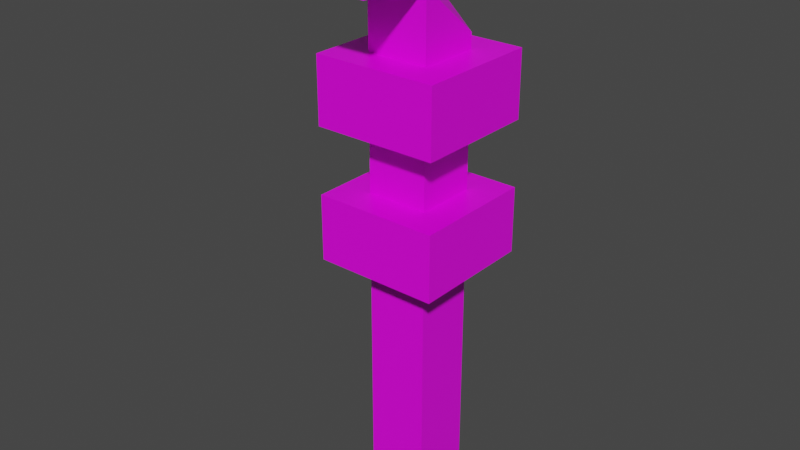 # Source: Platform_0_Broken.blend  (saved by Blender 3.3.6; exported with 4.5.12 LTS)
import bpy
from mathutils import Matrix  # noqa: F401  (used for matrix-valued properties, if any)

bpy.ops.wm.read_factory_settings(use_empty=True)
scene = bpy.context.scene
scene.name = 'Scene'

# ---- collections
col_collection = bpy.data.collections.new('Collection'); scene.collection.children.link(col_collection)

# ---- images (referenced by path relative to the original .blend; pixels are not part of the script)
import os
ASSET_DIR = os.environ.get("B2B_ASSET_DIR", "")  # directory of the original .blend (textures are referenced by path, not embedded)
HERE = os.path.dirname(os.path.abspath(__file__))  # packed textures are extracted next to this script under _unpacked/

def load_image(name, relpath, width, height, colorspace="sRGB"):
    """Load a texture the original file referenced (path relative to the .blend, or extracted next to this script)."""
    p = next((c for c in (os.path.join(HERE, relpath), os.path.join(ASSET_DIR, relpath)) if relpath and os.path.exists(c)), "")
    if p:
        img = bpy.data.images.load(p, check_existing=True)
        img.name = name
    else:  # same state as the original file: an image datablock whose file is absent (Cycles renders it pink)
        img = bpy.data.images.new(name, width, height)
        img.source = "FILE"
        img.filepath = "//" + (relpath or name)
    img.colorspace_settings.name = colorspace
    return img
img_platform_0_alt_png = load_image('Platform_0_Alt.png', 'Platform_0_Alt.png', 1024, 1024, 'sRGB')

# ---- materials (node trees are filled in below, after node groups)
mat_material = bpy.data.materials.new('Material')
mat_material.alpha_threshold = 0.0
mat_material.use_transparent_shadow = False
mat_material.line_color = (0.0, 0.0, 0.0, 1.0)

# ---- material node trees
mat_material.use_nodes = True; mat_material.node_tree.nodes.clear()
_N = mat_material.node_tree.nodes; _L = mat_material.node_tree.links
n0 = _N.new('ShaderNodeOutputMaterial'); n0.name = 'Material Output'; n0.location = (300, 300)
n1 = _N.new('ShaderNodeBsdfPrincipled'); n1.name = 'Principled BSDF'; n1.location = (10, 300)
n1.distribution = 'GGX'
n1.subsurface_method = 'RANDOM_WALK_SKIN'
n1.inputs[2].default_value = 0.4
n1.inputs[3].default_value = 1.45
n1.inputs[27].default_value = (0.0, 0.0, 0.0, 1.0)
n1.inputs[28].default_value = 1.0
n2 = _N.new('ShaderNodeTexImage'); n2.name = 'Image Texture'; n2.location = (-406, 118)
n2.image = img_platform_0_alt_png
_L.new(n1.outputs[0], n0.inputs[0])
_L.new(n2.outputs[0], n1.inputs[0])
n0.is_active_output = True

# ---- world
world_world = bpy.data.worlds.new('World'); scene.world = world_world
world_world.use_nodes = True; world_world.node_tree.nodes.clear()
_N = world_world.node_tree.nodes; _L = world_world.node_tree.links
n0 = _N.new('ShaderNodeOutputWorld'); n0.name = 'World Output'; n0.location = (300, 300)
n1 = _N.new('ShaderNodeBackground'); n1.name = 'Background'; n1.location = (10, 300)
n1.inputs[0].default_value = (0.05088, 0.05088, 0.05088, 1.0)
_L.new(n1.outputs[0], n0.inputs[0])
n0.is_active_output = True
world_world.color = (0.05088, 0.05088, 0.05088)
world_world.use_sun_shadow = False
world_world.sun_shadow_jitter_overblur = 0.0

# ---- meshes
me_cube = bpy.data.meshes.new('Cube')
me_cube.from_pydata([(0.6087, 0.6087, 5.692), (0.6087, 0.6087, -3.656), (0.6087, -0.6087, 6.692), (0.6087, -0.6087, -3.656), (-0.6087, 0.6087, 6.692), (-0.6087, 0.6087, -3.656), (-0.6087, -0.6087, 6.692), (-0.6087, -0.6087, -3.656), (-2.08, -2.08, 6.799), (-2.08, 2.08, 6.799), (-2.08, -2.08, 7.645), (-2.08, 2.08, 7.645), (0.6087, 0.6087, 5.399), (0.6087, 0.6087, 4.105), (0.6087, 0.6087, 2.812), (0.6087, 0.6087, 1.518), (0.6087, 0.6087, 0.2245), (0.6087, 0.6087, -1.069), (0.6087, 0.6087, -2.363), (-0.6087, -0.6087, -2.363), (-0.6087, -0.6087, -1.069), (-0.6087, -0.6087, 0.2245), (-0.6087, -0.6087, 1.518), (-0.6087, -0.6087, 2.812), (-0.6087, -0.6087, 4.105), (-0.6087, -0.6087, 5.399), (0.6087, -0.6087, 5.399), (0.6087, -0.6087, 4.105), (0.6087, -0.6087, 2.812), (0.6087, -0.6087, 1.518), (0.6087, -0.6087, 0.2245), (0.6087, -0.6087, -1.069), (0.6087, -0.6087, -2.363), (-0.6087, 0.6087, 5.399), (-0.6087, 0.6087, 4.105), (-0.6087, 0.6087, 2.812), (-0.6087, 0.6087, 1.518), (-0.6087, 0.6087, 0.2245), (-0.6087, 0.6087, -1.069), (-0.6087, 0.6087, -2.363), (1.217, 1.217, 5.399), (1.217, 1.217, 4.105), (1.217, 1.217, 2.812), (1.217, 1.217, 1.518), (-1.217, -1.217, 1.518), (-1.217, -1.217, 2.812), (-1.217, -1.217, 4.105), (-1.217, -1.217, 5.399), (1.217, -1.217, 5.399), (1.217, -1.217, 4.105), (1.217, -1.217, 2.812), (1.217, -1.217, 1.518), (-1.217, 1.217, 5.399), (-1.217, 1.217, 4.105), (-1.217, 1.217, 2.812), (-1.217, 1.217, 1.518), (-0.2423, 1.217, 4.105), (-0.4923, 0.6087, 0.2245), (0.548, -0.6087, 0.2245), (0.621, -2.08, 6.799), (0.7385, -1.217, 2.812), (-0.2423, 1.217, 5.399), (-0.4923, 0.6087, 1.518), (0.1119, 2.08, 7.645), (0.548, -0.6087, 1.518), (0.548, -0.6087, -3.656), (0.7385, -1.217, 4.105), (-0.4923, 0.6087, 2.812), (0.548, -0.6087, 2.812), (0.7385, -1.217, 5.399), (-0.4923, 0.6087, 4.105), (-0.2423, 1.217, 1.518), (-0.4923, 0.6087, -2.363), (0.621, -2.08, 7.645), (0.548, -0.6087, 4.105), (0.548, -0.6087, -2.363), (0.1119, 2.08, 6.799), (-0.4923, 0.6087, 6.692), (-0.4923, 0.6087, 5.399), (-0.2423, 1.217, 2.812), (-0.4923, 0.6087, -1.069), (0.548, -0.6087, 5.399), (0.548, -0.6087, -1.069), (0.7385, -1.217, 1.518), (-0.4923, 0.6087, -3.656), (0.7908, -0.8341, 4.105), (-0.5671, 0.4267, 7.645), (0.7908, -0.8341, 7.645), (0.7908, -0.8341, 1.518), (0.7908, -0.8341, 5.399), (0.7908, -0.8341, 2.812), (0.1434, -0.233, 7.645)], [], [(26, 2, 81), (25, 6, 4, 33), (5, 39, 72, 84), (12, 0, 2, 26), (33, 4, 77, 78), (9, 8, 10, 11), (6, 2, 59, 8), (4, 6, 8, 9), (8, 59, 73, 10), (39, 38, 80, 72), (38, 37, 57, 80), (37, 36, 62, 57), (24, 74, 85, 66, 46), (35, 34, 70, 67), (14, 28, 50, 42), (1, 18, 32, 3), (18, 17, 31, 32), (17, 16, 30, 31), (16, 15, 29, 30), (23, 35, 54, 45), (14, 13, 27, 28), (15, 62, 71, 43), (7, 19, 39, 5), (19, 20, 38, 39), (20, 21, 37, 38), (21, 22, 36, 37), (28, 68, 90, 60, 50), (23, 24, 34, 35), (29, 15, 43, 51), (3, 32, 75, 65), (32, 31, 82, 75), (31, 30, 58, 82), (30, 29, 64, 58), (36, 22, 44, 55), (28, 27, 74, 68), (22, 64, 88, 83, 44), (55, 54, 79, 71), (53, 52, 61, 56), (43, 42, 50, 51), (41, 40, 48, 49), (44, 45, 54, 55), (46, 47, 52, 53), (51, 50, 60, 83), (49, 48, 69, 66), (35, 67, 79, 54), (34, 24, 46, 53), (27, 13, 41, 49), (26, 81, 89, 69, 48), (13, 70, 56, 41), (25, 33, 52, 47), (12, 26, 48, 40), (33, 78, 61, 52), (66, 85, 74, 27, 49), (75, 82, 20, 19), (71, 79, 42, 43), (83, 60, 45, 44), (56, 70, 34, 53), (73, 87, 91, 10), (57, 62, 15, 16), (65, 75, 19, 7), (83, 88, 64, 29, 51), (69, 89, 81, 25, 47), (84, 72, 18, 1), (80, 57, 16, 17), (68, 74, 24, 23), (59, 2, 87, 73), (72, 80, 17, 18), (71, 62, 36, 55), (61, 78, 12, 40), (81, 2, 6, 25), (76, 77, 4, 9), (60, 90, 68, 23, 45), (58, 64, 22, 21), (79, 67, 14, 42), (63, 76, 9, 11), (67, 70, 13, 14), (82, 58, 21, 20), (56, 61, 40, 41), (66, 69, 47, 46), (78, 77, 0, 12), (77, 76, 63, 86), (86, 91, 6, 4), (10, 91, 86, 63, 11), (91, 87, 2, 6), (0, 77, 4, 6, 2)])
_uv = me_cube.uv_layers.new(name='UVMap')
_uv.uv.foreach_set('vector', [0.4972, 0.8387, 0.4972, 0.5122, 0.4972, 0.8387, 0.4972, 0.8387, 0.4972, 0.5122, 0.7359, 0.5122, 0.7359, 0.8387, 0.7359, 0.8406, 0.7359, 0.5141, 0.7359, 0.5141, 0.7359, 0.8406, 0.7359, 0.8387, 0.7359, 0.5122, 0.4972, 0.5122, 0.4972, 0.8387, 0.7359, 0.8387, 0.7359, 0.5122, 0.7359, 0.5122, 0.7359, 0.8387, 0.4927, 0.8508, 1.0, 0.8508, 1.0, 0.9984, 0.4924, 0.9984, 0.3183, 0.666, 0.3183, 0.666, 0.3183, 0.666, 0.3183, 0.666, 0.3183, 0.666, 0.3183, 0.666, 0.3183, 0.666, 0.3183, 0.666, 1.0, 0.9984, 0.6703, 0.9984, 0.6703, 0.8506, 1.0, 0.8506, 0.7359, 0.5141, 0.7359, 0.8396, 0.7359, 0.8088, 0.7359, 0.5141, 0.7359, 0.8396, 0.7359, 0.8404, 0.7359, 0.8404, 0.7359, 0.8088, 0.7359, 0.8404, 0.7359, 0.5139, 0.7359, 0.5139, 0.7359, 0.8404, 0.4297, 0.5763, 0.4297, 0.5763, 0.4297, 0.5763, 0.4297, 0.5763, 0.4297, 0.5763, 0.7359, 0.8441, 0.7359, 0.5176, 0.7359, 0.5176, 0.7359, 0.8441, 0.4297, 0.5763, 0.4297, 0.5763, 0.4297, 0.5763, 0.4297, 0.5763, 0.7359, 0.8406, 0.7359, 0.5141, 0.4972, 0.5141, 0.4972, 0.8406, 0.7359, 0.5141, 0.7359, 0.8443, 0.4972, 0.8443, 0.4972, 0.5141, 0.7359, 0.5176, 0.7359, 0.8404, 0.4972, 0.8404, 0.4972, 0.5176, 0.7359, 0.8404, 0.7359, 0.5139, 0.4972, 0.5139, 0.4972, 0.8404, 0.4297, 0.5763, 0.4297, 0.5763, 0.4297, 0.5763, 0.4297, 0.5763, 0.7359, 0.8441, 0.7359, 0.5176, 0.4972, 0.5176, 0.4972, 0.8441, 0.4297, 0.5763, 0.4297, 0.5763, 0.4297, 0.5763, 0.4297, 0.5763, 0.4972, 0.8406, 0.4972, 0.5141, 0.7359, 0.5141, 0.7359, 0.8406, 0.4972, 0.5141, 0.4972, 0.8396, 0.7359, 0.8396, 0.7359, 0.5141, 0.4972, 0.5059, 0.4972, 0.8404, 0.7359, 0.8404, 0.7359, 0.5059, 0.4972, 0.8404, 0.4972, 0.5139, 0.7359, 0.5139, 0.7359, 0.8404, 0.4297, 0.5763, 0.4297, 0.5763, 0.4297, 0.5763, 0.4297, 0.5763, 0.4297, 0.5763, 0.4972, 0.8441, 0.4972, 0.5176, 0.7359, 0.5176, 0.7359, 0.8441, 0.4297, 0.5763, 0.4297, 0.5763, 0.4297, 0.5763, 0.4297, 0.5763, 0.4972, 0.8406, 0.4972, 0.5141, 0.4972, 0.5141, 0.4972, 0.8406, 0.4972, 0.5141, 0.4972, 0.5176, 0.4972, 0.5337, 0.4972, 0.5141, 0.4972, 0.5176, 0.4972, 0.8404, 0.4972, 0.8404, 0.4972, 0.5337, 0.4972, 0.8404, 0.4972, 0.5139, 0.4972, 0.5139, 0.4972, 0.8404, 0.4297, 0.5763, 0.4297, 0.5763, 0.4297, 0.5763, 0.4297, 0.5763, 0.4972, 0.8441, 0.4972, 0.5176, 0.4972, 0.5176, 0.4972, 0.8441, 0.4297, 0.5763, 0.4297, 0.5763, 0.4297, 0.5763, 0.4297, 0.5763, 0.4297, 0.5763, 0.5039, 0.8227, 0.4541, 0.8227, 0.4541, 0.7851, 0.5039, 0.7851, 0.09973, 0.8926, 0.004396, 0.8926, 0.004396, 0.8117, 0.09973, 0.8117, 0.5039, 0.7289, 0.4541, 0.7289, 0.4541, 0.6351, 0.5039, 0.6351, 0.09957, 0.8926, 0.004232, 0.8926, 0.004232, 0.6905, 0.09957, 0.6905, 0.5538, 0.7289, 0.5039, 0.7289, 0.5039, 0.6351, 0.5538, 0.6351, 0.1005, 0.8926, 0.005152, 0.8926, 0.005152, 0.6905, 0.1005, 0.6905, 0.6036, 0.7289, 0.5538, 0.7289, 0.5538, 0.7104, 0.6036, 0.7104, 0.09914, 0.8926, 0.003805, 0.8926, 0.003805, 0.8529, 0.09914, 0.8529, 0.4297, 0.5763, 0.4297, 0.5763, 0.4297, 0.5763, 0.4297, 0.5763, 0.4297, 0.5763, 0.4297, 0.5763, 0.4297, 0.5763, 0.4297, 0.5763, 0.4297, 0.5763, 0.4297, 0.5763, 0.4297, 0.5763, 0.4297, 0.5763, 0.3516, 0.6155, 0.3516, 0.6155, 0.3516, 0.6155, 0.3516, 0.6155, 0.3516, 0.6155, 0.4297, 0.5763, 0.4297, 0.5763, 0.4297, 0.5763, 0.4297, 0.5763, 0.3516, 0.6155, 0.3516, 0.6155, 0.3516, 0.6155, 0.3516, 0.6155, 0.3516, 0.6155, 0.3516, 0.6155, 0.3516, 0.6155, 0.3516, 0.6155, 0.3516, 0.6155, 0.3516, 0.6155, 0.3516, 0.6155, 0.3516, 0.6155, 0.4297, 0.5763, 0.4297, 0.5763, 0.4297, 0.5763, 0.4297, 0.5763, 0.4297, 0.5763, 0.4972, 0.5141, 0.4972, 0.5337, 0.4972, 0.8396, 0.4972, 0.5141, 0.5039, 0.7851, 0.4541, 0.7851, 0.4541, 0.7289, 0.5039, 0.7289, 0.6036, 0.7104, 0.5538, 0.7104, 0.5538, 0.6351, 0.6036, 0.6351, 0.4297, 0.5763, 0.4297, 0.5763, 0.4297, 0.5763, 0.4297, 0.5763, 0.1724, 0.9975, 0.1525, 0.851, 0.2291, 0.7802, 0.4915, 0.9973, 0.7359, 0.8404, 0.7359, 0.5139, 0.7359, 0.5139, 0.7359, 0.8404, 0.4972, 0.8406, 0.4972, 0.5141, 0.4972, 0.5141, 0.4972, 0.8406, 0.4297, 0.5763, 0.4297, 0.5763, 0.4297, 0.5763, 0.4297, 0.5763, 0.4297, 0.5763, 0.3516, 0.6155, 0.3516, 0.6155, 0.3516, 0.6155, 0.3516, 0.6155, 0.3516, 0.6155, 0.7359, 0.8406, 0.7359, 0.5141, 0.7359, 0.5141, 0.7359, 0.8406, 0.7359, 0.8088, 0.7359, 0.8404, 0.7359, 0.8404, 0.7359, 0.5176, 0.4972, 0.8441, 0.4972, 0.5176, 0.4972, 0.5176, 0.4972, 0.8441, 0.3445, 0.7479, 0.3445, 0.7479, 0.3445, 0.7479, 0.3445, 0.7479, 0.7359, 0.5141, 0.7359, 0.8088, 0.7359, 0.5176, 0.7359, 0.5141, 0.4297, 0.5763, 0.4297, 0.5763, 0.4297, 0.5763, 0.4297, 0.5763, 0.3516, 0.6155, 0.3516, 0.6155, 0.3516, 0.6155, 0.3516, 0.6155, 0.4972, 0.8387, 0.4972, 0.5122, 0.4972, 0.5122, 0.4972, 0.8387, 0.3183, 0.666, 0.3183, 0.666, 0.3183, 0.666, 0.3183, 0.666, 0.4297, 0.5763, 0.4297, 0.5763, 0.4297, 0.5763, 0.4297, 0.5763, 0.4297, 0.5763, 0.4972, 0.8404, 0.4972, 0.5139, 0.4972, 0.5139, 0.4972, 0.8404, 0.4297, 0.5763, 0.4297, 0.5763, 0.4297, 0.5763, 0.4297, 0.5763, 0.7592, 0.9972, 0.7592, 0.851, 0.4921, 0.8511, 0.4921, 0.9972, 0.7359, 0.8441, 0.7359, 0.5176, 0.7359, 0.5176, 0.7359, 0.8441, 0.4972, 0.5337, 0.4972, 0.8404, 0.4972, 0.8404, 0.4972, 0.8396, 0.09973, 0.8117, 0.004396, 0.8117, 0.004396, 0.6905, 0.09973, 0.6905, 0.09914, 0.8529, 0.003805, 0.8529, 0.003805, 0.6905, 0.09914, 0.6905, 0.7359, 0.8387, 0.7359, 0.5122, 0.7359, 0.5122, 0.7359, 0.8387, 0.3445, 0.7479, 0.3445, 0.7479, 0.3445, 0.7479, 0.3445, 0.7479, 0.3445, 0.7479, 0.3445, 0.7479, 0.3445, 0.7479, 0.3445, 0.7479, 0.4915, 0.9973, 0.2291, 0.7802, 0.3131, 0.7026, 0.2332, 0.5082, 0.4918, 0.5082, 0.3445, 0.7479, 0.3445, 0.7479, 0.3445, 0.7479, 0.3445, 0.7479, 0.3868, 0.7058, 0.3868, 0.7058, 0.3868, 0.7058, 0.3868, 0.7058, 0.3868, 0.7058])
me_cube.materials.append(mat_material)
me_cube.use_remesh_preserve_volume = False
me_cube.use_remesh_preserve_attributes = False
me_cube.use_mirror_vertex_groups = False
me_cube.update()

# ---- objects
ob_model_0 = bpy.data.objects.new('Model_0', me_cube)

# ---- transforms, parenting, visibility, modifiers, constraints
ob_model_0.location = (0.0, 0.0, 0.0)
ob_model_0.lock_rotations_4d = False
ob_model_0.empty_display_type = 'ARROWS'
ob_model_0.lineart.crease_threshold = 0.0

# ---- collection membership
col_collection.objects.link(ob_model_0)

# ---- scene / render settings (as saved in the file)
scene.frame_start = 1; scene.frame_end = 250; scene.frame_set(1)
scene.render.engine = 'BLENDER_EEVEE_NEXT'
scene.cycles.sampling_pattern = 'TABULATED_SOBOL'
scene.cycles.use_light_tree = False
scene.view_settings.view_transform = 'Filmic'
bpy.context.view_layer.update()

# ---- added for rendering (the .blend has no active camera and no usable light): camera, sun
cam_auto = bpy.data.cameras.new('AutoCamera')
cam_auto.lens = 50.0
cam_auto.sensor_width = 36.0
cam_auto.clip_end = 1000.0
ob_auto_camera = bpy.data.objects.new('AutoCamera', cam_auto)
scene.collection.objects.link(ob_auto_camera)
ob_auto_camera.location = (11.1206, -13.8622, 11.2357)
ob_auto_camera.rotation_euler = (1.09748, -7.21219e-08, 0.694738)
scene.camera = ob_auto_camera
light_auto_sun = bpy.data.lights.new('AutoSun', 'SUN')
light_auto_sun.energy = 3.0
light_auto_sun.angle = 0.0523599
ob_auto_sun = bpy.data.objects.new('AutoSun', light_auto_sun)
scene.collection.objects.link(ob_auto_sun)
ob_auto_sun.rotation_euler = (0.872665, 0.174533, 0.523599)
bpy.context.view_layer.update()
